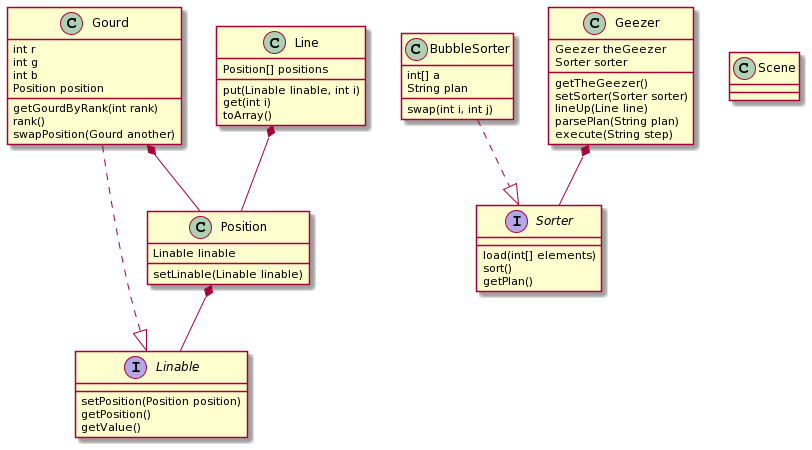

The diagram above was rendered by PlantUML. Its source (embedded in the PNG):
@startuml
interface Linable
interface Sorter
class BubbleSorter
class Scene
class Line
class Gourd
class Geezer
class Position
Sorter : load(int[] elements)
Sorter : sort()
Sorter : getPlan()
Linable : setPosition(Position position)
Linable : getPosition()
Linable : getValue()
BubbleSorter : int[] a
BubbleSorter : String plan
BubbleSorter : swap(int i, int j)
BubbleSorter ..|> Sorter
Gourd ..|> Linable
Gourd : int r
Gourd : int g
Gourd : int b
Gourd : Position position
Gourd : getGourdByRank(int rank)
Gourd : rank()
Gourd : swapPosition(Gourd another)
Geezer : Geezer theGeezer 
Geezer : getTheGeezer()
Geezer : Sorter sorter
Geezer : setSorter(Sorter sorter)
Geezer : lineUp(Line line)
Geezer : parsePlan(String plan)
Geezer : execute(String step)
Position : Linable linable
Position : setLinable(Linable linable)
Line : Position[] positions
Line : put(Linable linable, int i)
Line : get(int i)
Line : toArray()
Line *-- Position
Position *-- Linable
Gourd *-- Position
Geezer *-- Sorter
@enduml